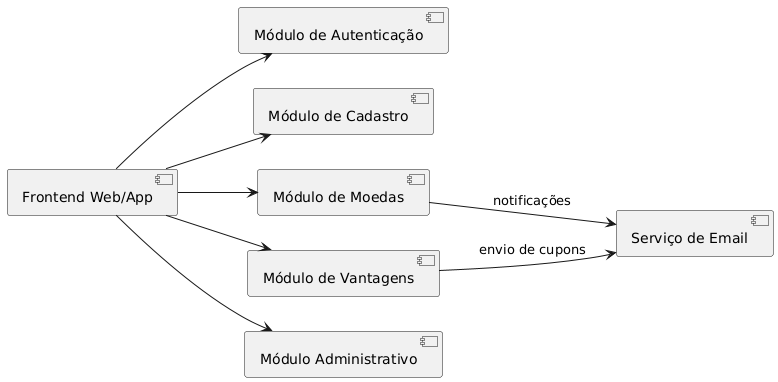

The diagram above was rendered by PlantUML. Its source (embedded in the PNG):
@startuml
left to right direction
component "Frontend Web/App" as Frontend
component "Módulo de Autenticação" as Auth
component "Módulo de Cadastro" as Cadastro
component "Módulo de Moedas" as Moedas
component "Módulo de Vantagens" as Vantagens
component "Módulo Administrativo" as Admin
component "Serviço de Email" as Email

Frontend --> Auth
Frontend --> Cadastro
Frontend --> Moedas
Frontend --> Vantagens
Frontend --> Admin
Moedas --> Email : notificações
Vantagens --> Email : envio de cupons
@enduml